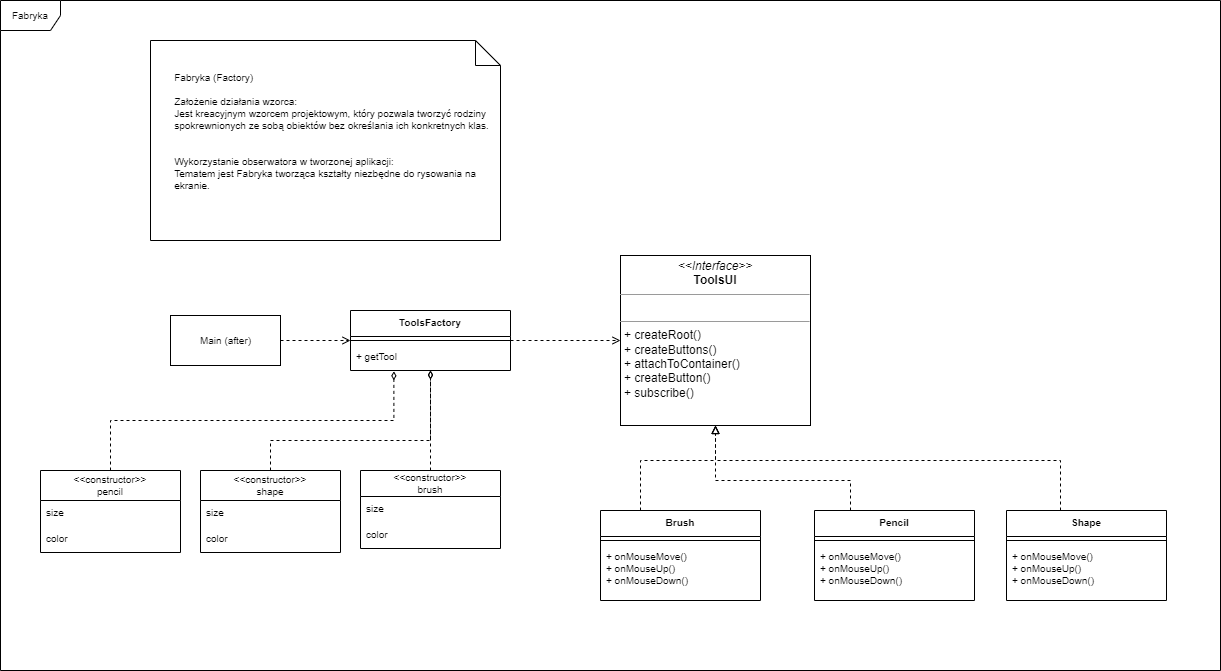

The diagram above was exported from draw.io. Its source (the exported page's mxGraphModel, read from the mxfile embedded in the PNG):
<mxGraphModel dx="2208" dy="756" grid="1" gridSize="10" guides="1" tooltips="1" connect="1" arrows="1" fold="1" page="1" pageScale="1" pageWidth="827" pageHeight="1169" math="0" shadow="0">
  <root>
    <mxCell id="0" />
    <mxCell id="1" parent="0" />
    <mxCell id="l9TP7bttaWDSWCFljJKl-1" value="&lt;font style=&quot;font-size: 10px;&quot;&gt;Fabryka&lt;/font&gt;" style="shape=umlFrame;whiteSpace=wrap;html=1;" vertex="1" parent="1">
      <mxGeometry x="-80" y="50" width="1220" height="670" as="geometry" />
    </mxCell>
    <mxCell id="i80dYHalXi8XNv0eyUHc-1" value="&lt;span style=&quot;white-space: pre;&quot;&gt;&#09;&lt;/span&gt;Fabryka (Factory)&lt;br&gt;&lt;br&gt;&lt;span style=&quot;white-space: pre;&quot;&gt;&#09;&lt;/span&gt;Założenie działania wzorca:&amp;nbsp;&lt;br&gt;&lt;span style=&quot;white-space: pre;&quot;&gt;&#09;&lt;/span&gt;Jest kreacyjnym wzorcem projektowym, który pozwala tworzyć rodziny &lt;span style=&quot;white-space: pre;&quot;&gt;&#09;&lt;/span&gt;spokrewnionych ze sobą obiektów bez określania ich konkretnych klas.&amp;nbsp;&lt;br&gt;&lt;span style=&quot;white-space: pre;&quot;&gt;&#09;&lt;/span&gt;&lt;br&gt;&lt;br&gt;&lt;span style=&quot;white-space: pre;&quot;&gt;&#09;&lt;/span&gt;Wykorzystanie obserwatora w tworzonej aplikacji:&lt;br&gt;&lt;span style=&quot;white-space: pre;&quot;&gt;&#09;&lt;/span&gt;Tematem jest Fabryka tworząca kształty niezbędne do rysowania na &lt;span style=&quot;white-space: pre;&quot;&gt;&#09;&lt;/span&gt;ekranie.&amp;nbsp;" style="shape=note2;boundedLbl=1;whiteSpace=wrap;html=1;size=25;verticalAlign=top;align=left;fontSize=10;" vertex="1" parent="1">
      <mxGeometry x="70" y="90" width="350" height="200" as="geometry" />
    </mxCell>
    <mxCell id="ff-pav7gv1-aGSDy5l0I-18" style="edgeStyle=orthogonalEdgeStyle;rounded=0;orthogonalLoop=1;jettySize=auto;html=1;dashed=1;fontSize=10;endArrow=open;endFill=0;" edge="1" parent="1" source="ff-pav7gv1-aGSDy5l0I-1" target="ff-pav7gv1-aGSDy5l0I-19">
      <mxGeometry relative="1" as="geometry">
        <mxPoint x="520" y="390" as="targetPoint" />
      </mxGeometry>
    </mxCell>
    <mxCell id="ff-pav7gv1-aGSDy5l0I-1" value="ToolsFactory" style="swimlane;fontStyle=1;align=center;verticalAlign=top;childLayout=stackLayout;horizontal=1;startSize=26;horizontalStack=0;resizeParent=1;resizeParentMax=0;resizeLast=0;collapsible=1;marginBottom=0;fontSize=10;" vertex="1" parent="1">
      <mxGeometry x="270" y="360" width="160" height="60" as="geometry" />
    </mxCell>
    <mxCell id="ff-pav7gv1-aGSDy5l0I-3" value="" style="line;strokeWidth=1;fillColor=none;align=left;verticalAlign=middle;spacingTop=-1;spacingLeft=3;spacingRight=3;rotatable=0;labelPosition=right;points=[];portConstraint=eastwest;fontSize=10;" vertex="1" parent="ff-pav7gv1-aGSDy5l0I-1">
      <mxGeometry y="26" width="160" height="8" as="geometry" />
    </mxCell>
    <mxCell id="ff-pav7gv1-aGSDy5l0I-4" value="+ getTool" style="text;strokeColor=none;fillColor=none;align=left;verticalAlign=top;spacingLeft=4;spacingRight=4;overflow=hidden;rotatable=0;points=[[0,0.5],[1,0.5]];portConstraint=eastwest;fontSize=10;" vertex="1" parent="ff-pav7gv1-aGSDy5l0I-1">
      <mxGeometry y="34" width="160" height="26" as="geometry" />
    </mxCell>
    <mxCell id="ff-pav7gv1-aGSDy5l0I-7" style="edgeStyle=orthogonalEdgeStyle;rounded=0;orthogonalLoop=1;jettySize=auto;html=1;entryX=0;entryY=0.5;entryDx=0;entryDy=0;fontSize=10;dashed=1;endArrow=open;endFill=0;" edge="1" parent="1" source="ff-pav7gv1-aGSDy5l0I-6" target="ff-pav7gv1-aGSDy5l0I-1">
      <mxGeometry relative="1" as="geometry" />
    </mxCell>
    <mxCell id="ff-pav7gv1-aGSDy5l0I-6" value="Main (after)" style="html=1;fontSize=10;" vertex="1" parent="1">
      <mxGeometry x="90" y="365" width="110" height="50" as="geometry" />
    </mxCell>
    <mxCell id="ff-pav7gv1-aGSDy5l0I-19" value="&lt;p style=&quot;margin:0px;margin-top:4px;text-align:center;&quot;&gt;&lt;i&gt;&amp;lt;&amp;lt;Interface&amp;gt;&amp;gt;&lt;/i&gt;&lt;br&gt;&lt;b&gt;ToolsUI&lt;/b&gt;&lt;/p&gt;&lt;hr size=&quot;1&quot;&gt;&lt;p style=&quot;margin:0px;margin-left:4px;&quot;&gt;&lt;br&gt;&lt;/p&gt;&lt;hr size=&quot;1&quot;&gt;&lt;p style=&quot;margin:0px;margin-left:4px;&quot;&gt;+ createRoot()&lt;br&gt;+ createButtons()&lt;/p&gt;&lt;p style=&quot;margin:0px;margin-left:4px;&quot;&gt;+ attachToContainer()&lt;/p&gt;&lt;p style=&quot;margin:0px;margin-left:4px;&quot;&gt;+ createButton()&lt;/p&gt;&lt;p style=&quot;margin:0px;margin-left:4px;&quot;&gt;+ subscribe()&lt;/p&gt;&lt;p style=&quot;margin:0px;margin-left:4px;&quot;&gt;&lt;br&gt;&lt;/p&gt;" style="verticalAlign=top;align=left;overflow=fill;fontSize=12;fontFamily=Helvetica;html=1;" vertex="1" parent="1">
      <mxGeometry x="540" y="305" width="190" height="170" as="geometry" />
    </mxCell>
    <mxCell id="ff-pav7gv1-aGSDy5l0I-35" style="edgeStyle=orthogonalEdgeStyle;rounded=0;orthogonalLoop=1;jettySize=auto;html=1;dashed=1;fontSize=10;endArrow=block;endFill=0;" edge="1" parent="1" source="ff-pav7gv1-aGSDy5l0I-20" target="ff-pav7gv1-aGSDy5l0I-19">
      <mxGeometry relative="1" as="geometry">
        <Array as="points">
          <mxPoint x="980" y="510" />
          <mxPoint x="635" y="510" />
        </Array>
      </mxGeometry>
    </mxCell>
    <mxCell id="ff-pav7gv1-aGSDy5l0I-20" value="Shape" style="swimlane;fontStyle=1;align=center;verticalAlign=top;childLayout=stackLayout;horizontal=1;startSize=26;horizontalStack=0;resizeParent=1;resizeParentMax=0;resizeLast=0;collapsible=1;marginBottom=0;fontSize=10;" vertex="1" parent="1">
      <mxGeometry x="926" y="560" width="160" height="90" as="geometry" />
    </mxCell>
    <mxCell id="ff-pav7gv1-aGSDy5l0I-22" value="" style="line;strokeWidth=1;fillColor=none;align=left;verticalAlign=middle;spacingTop=-1;spacingLeft=3;spacingRight=3;rotatable=0;labelPosition=right;points=[];portConstraint=eastwest;fontSize=10;" vertex="1" parent="ff-pav7gv1-aGSDy5l0I-20">
      <mxGeometry y="26" width="160" height="8" as="geometry" />
    </mxCell>
    <mxCell id="ff-pav7gv1-aGSDy5l0I-23" value="+ onMouseMove()&#10;+ onMouseUp()&#10;+ onMouseDown()" style="text;strokeColor=none;fillColor=none;align=left;verticalAlign=top;spacingLeft=4;spacingRight=4;overflow=hidden;rotatable=0;points=[[0,0.5],[1,0.5]];portConstraint=eastwest;fontSize=10;" vertex="1" parent="ff-pav7gv1-aGSDy5l0I-20">
      <mxGeometry y="34" width="160" height="56" as="geometry" />
    </mxCell>
    <mxCell id="ff-pav7gv1-aGSDy5l0I-32" style="edgeStyle=orthogonalEdgeStyle;rounded=0;orthogonalLoop=1;jettySize=auto;html=1;entryX=0.5;entryY=1;entryDx=0;entryDy=0;dashed=1;fontSize=10;endArrow=block;endFill=0;" edge="1" parent="1" source="ff-pav7gv1-aGSDy5l0I-24" target="ff-pav7gv1-aGSDy5l0I-19">
      <mxGeometry relative="1" as="geometry">
        <Array as="points">
          <mxPoint x="770" y="530" />
          <mxPoint x="635" y="530" />
        </Array>
      </mxGeometry>
    </mxCell>
    <mxCell id="ff-pav7gv1-aGSDy5l0I-24" value="Pencil" style="swimlane;fontStyle=1;align=center;verticalAlign=top;childLayout=stackLayout;horizontal=1;startSize=26;horizontalStack=0;resizeParent=1;resizeParentMax=0;resizeLast=0;collapsible=1;marginBottom=0;fontSize=10;" vertex="1" parent="1">
      <mxGeometry x="734" y="560" width="160" height="90" as="geometry" />
    </mxCell>
    <mxCell id="ff-pav7gv1-aGSDy5l0I-26" value="" style="line;strokeWidth=1;fillColor=none;align=left;verticalAlign=middle;spacingTop=-1;spacingLeft=3;spacingRight=3;rotatable=0;labelPosition=right;points=[];portConstraint=eastwest;fontSize=10;" vertex="1" parent="ff-pav7gv1-aGSDy5l0I-24">
      <mxGeometry y="26" width="160" height="8" as="geometry" />
    </mxCell>
    <mxCell id="ff-pav7gv1-aGSDy5l0I-27" value="+ onMouseMove()&#10;+ onMouseUp()&#10;+ onMouseDown()" style="text;strokeColor=none;fillColor=none;align=left;verticalAlign=top;spacingLeft=4;spacingRight=4;overflow=hidden;rotatable=0;points=[[0,0.5],[1,0.5]];portConstraint=eastwest;fontSize=10;" vertex="1" parent="ff-pav7gv1-aGSDy5l0I-24">
      <mxGeometry y="34" width="160" height="56" as="geometry" />
    </mxCell>
    <mxCell id="ff-pav7gv1-aGSDy5l0I-36" style="edgeStyle=orthogonalEdgeStyle;rounded=0;orthogonalLoop=1;jettySize=auto;html=1;dashed=1;fontSize=10;endArrow=block;endFill=0;" edge="1" parent="1" source="ff-pav7gv1-aGSDy5l0I-28" target="ff-pav7gv1-aGSDy5l0I-19">
      <mxGeometry relative="1" as="geometry">
        <Array as="points">
          <mxPoint x="560" y="510" />
          <mxPoint x="635" y="510" />
        </Array>
      </mxGeometry>
    </mxCell>
    <mxCell id="ff-pav7gv1-aGSDy5l0I-28" value="Brush" style="swimlane;fontStyle=1;align=center;verticalAlign=top;childLayout=stackLayout;horizontal=1;startSize=26;horizontalStack=0;resizeParent=1;resizeParentMax=0;resizeLast=0;collapsible=1;marginBottom=0;fontSize=10;" vertex="1" parent="1">
      <mxGeometry x="520" y="560" width="160" height="90" as="geometry" />
    </mxCell>
    <mxCell id="ff-pav7gv1-aGSDy5l0I-30" value="" style="line;strokeWidth=1;fillColor=none;align=left;verticalAlign=middle;spacingTop=-1;spacingLeft=3;spacingRight=3;rotatable=0;labelPosition=right;points=[];portConstraint=eastwest;fontSize=10;" vertex="1" parent="ff-pav7gv1-aGSDy5l0I-28">
      <mxGeometry y="26" width="160" height="8" as="geometry" />
    </mxCell>
    <mxCell id="ff-pav7gv1-aGSDy5l0I-31" value="+ onMouseMove()&#10;+ onMouseUp()&#10;+ onMouseDown()" style="text;strokeColor=none;fillColor=none;align=left;verticalAlign=top;spacingLeft=4;spacingRight=4;overflow=hidden;rotatable=0;points=[[0,0.5],[1,0.5]];portConstraint=eastwest;fontSize=10;" vertex="1" parent="ff-pav7gv1-aGSDy5l0I-28">
      <mxGeometry y="34" width="160" height="56" as="geometry" />
    </mxCell>
    <mxCell id="pSrd0Beee0tYwvVBWRVb-1" style="edgeStyle=orthogonalEdgeStyle;rounded=0;orthogonalLoop=1;jettySize=auto;html=1;entryX=0.5;entryY=1;entryDx=0;entryDy=0;entryPerimeter=0;dashed=1;fontSize=10;endArrow=diamondThin;endFill=0;" edge="1" parent="1" source="ff-pav7gv1-aGSDy5l0I-37" target="ff-pav7gv1-aGSDy5l0I-4">
      <mxGeometry relative="1" as="geometry" />
    </mxCell>
    <mxCell id="ff-pav7gv1-aGSDy5l0I-37" value="&lt;&lt;constructor&gt;&gt;&#10;brush" style="swimlane;fontStyle=0;childLayout=stackLayout;horizontal=1;startSize=26;fillColor=none;horizontalStack=0;resizeParent=1;resizeParentMax=0;resizeLast=0;collapsible=1;marginBottom=0;fontSize=10;" vertex="1" parent="1">
      <mxGeometry x="280" y="520" width="140" height="78" as="geometry" />
    </mxCell>
    <mxCell id="ff-pav7gv1-aGSDy5l0I-38" value="size" style="text;strokeColor=none;fillColor=none;align=left;verticalAlign=top;spacingLeft=4;spacingRight=4;overflow=hidden;rotatable=0;points=[[0,0.5],[1,0.5]];portConstraint=eastwest;fontSize=10;" vertex="1" parent="ff-pav7gv1-aGSDy5l0I-37">
      <mxGeometry y="26" width="140" height="26" as="geometry" />
    </mxCell>
    <mxCell id="ff-pav7gv1-aGSDy5l0I-39" value="color" style="text;strokeColor=none;fillColor=none;align=left;verticalAlign=top;spacingLeft=4;spacingRight=4;overflow=hidden;rotatable=0;points=[[0,0.5],[1,0.5]];portConstraint=eastwest;fontSize=10;" vertex="1" parent="ff-pav7gv1-aGSDy5l0I-37">
      <mxGeometry y="52" width="140" height="26" as="geometry" />
    </mxCell>
    <mxCell id="pSrd0Beee0tYwvVBWRVb-6" style="edgeStyle=orthogonalEdgeStyle;rounded=0;orthogonalLoop=1;jettySize=auto;html=1;dashed=1;fontSize=10;endArrow=diamondThin;endFill=0;" edge="1" parent="1" source="ff-pav7gv1-aGSDy5l0I-45">
      <mxGeometry relative="1" as="geometry">
        <mxPoint x="350" y="420" as="targetPoint" />
        <Array as="points">
          <mxPoint x="190" y="490" />
          <mxPoint x="350" y="490" />
        </Array>
      </mxGeometry>
    </mxCell>
    <mxCell id="ff-pav7gv1-aGSDy5l0I-45" value="&lt;&lt;constructor&gt;&gt;&#10;shape" style="swimlane;fontStyle=0;childLayout=stackLayout;horizontal=1;startSize=30;fillColor=none;horizontalStack=0;resizeParent=1;resizeParentMax=0;resizeLast=0;collapsible=1;marginBottom=0;fontSize=10;" vertex="1" parent="1">
      <mxGeometry x="120" y="520" width="140" height="82" as="geometry" />
    </mxCell>
    <mxCell id="ff-pav7gv1-aGSDy5l0I-46" value="size" style="text;strokeColor=none;fillColor=none;align=left;verticalAlign=top;spacingLeft=4;spacingRight=4;overflow=hidden;rotatable=0;points=[[0,0.5],[1,0.5]];portConstraint=eastwest;fontSize=10;" vertex="1" parent="ff-pav7gv1-aGSDy5l0I-45">
      <mxGeometry y="30" width="140" height="26" as="geometry" />
    </mxCell>
    <mxCell id="ff-pav7gv1-aGSDy5l0I-47" value="color" style="text;strokeColor=none;fillColor=none;align=left;verticalAlign=top;spacingLeft=4;spacingRight=4;overflow=hidden;rotatable=0;points=[[0,0.5],[1,0.5]];portConstraint=eastwest;fontSize=10;" vertex="1" parent="ff-pav7gv1-aGSDy5l0I-45">
      <mxGeometry y="56" width="140" height="26" as="geometry" />
    </mxCell>
    <mxCell id="pSrd0Beee0tYwvVBWRVb-7" style="edgeStyle=orthogonalEdgeStyle;rounded=0;orthogonalLoop=1;jettySize=auto;html=1;entryX=0.271;entryY=1.031;entryDx=0;entryDy=0;entryPerimeter=0;dashed=1;fontSize=10;endArrow=diamondThin;endFill=0;" edge="1" parent="1" source="ff-pav7gv1-aGSDy5l0I-48" target="ff-pav7gv1-aGSDy5l0I-4">
      <mxGeometry relative="1" as="geometry" />
    </mxCell>
    <mxCell id="ff-pav7gv1-aGSDy5l0I-48" value="&lt;&lt;constructor&gt;&gt;&#10;pencil" style="swimlane;fontStyle=0;childLayout=stackLayout;horizontal=1;startSize=30;fillColor=none;horizontalStack=0;resizeParent=1;resizeParentMax=0;resizeLast=0;collapsible=1;marginBottom=0;fontSize=10;" vertex="1" parent="1">
      <mxGeometry x="-40" y="520" width="140" height="82" as="geometry" />
    </mxCell>
    <mxCell id="ff-pav7gv1-aGSDy5l0I-49" value="size" style="text;strokeColor=none;fillColor=none;align=left;verticalAlign=top;spacingLeft=4;spacingRight=4;overflow=hidden;rotatable=0;points=[[0,0.5],[1,0.5]];portConstraint=eastwest;fontSize=10;" vertex="1" parent="ff-pav7gv1-aGSDy5l0I-48">
      <mxGeometry y="30" width="140" height="26" as="geometry" />
    </mxCell>
    <mxCell id="ff-pav7gv1-aGSDy5l0I-50" value="color" style="text;strokeColor=none;fillColor=none;align=left;verticalAlign=top;spacingLeft=4;spacingRight=4;overflow=hidden;rotatable=0;points=[[0,0.5],[1,0.5]];portConstraint=eastwest;fontSize=10;" vertex="1" parent="ff-pav7gv1-aGSDy5l0I-48">
      <mxGeometry y="56" width="140" height="26" as="geometry" />
    </mxCell>
  </root>
</mxGraphModel>